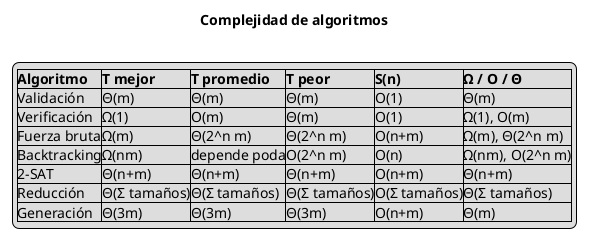

The diagram above was rendered by PlantUML. Its source (embedded in the PNG):
@startuml
title Complejidad de algoritmos
hide footbox
legend
|=Algoritmo|=T mejor|=T promedio|=T peor|=S(n)|=Ω / O / Θ|
|Validación|Θ(m)|Θ(m)|Θ(m)|O(1)|Θ(m)|
|Verificación|Ω(1)|O(m)|Θ(m)|O(1)|Ω(1), O(m)|
|Fuerza bruta|Ω(m)|Θ(2^n m)|Θ(2^n m)|O(n+m)|Ω(m), Θ(2^n m)|
|Backtracking|Ω(nm)|depende poda|O(2^n m)|O(n)|Ω(nm), O(2^n m)|
|2-SAT|Θ(n+m)|Θ(n+m)|Θ(n+m)|O(n+m)|Θ(n+m)|
|Reducción|Θ(Σ tamaños)|Θ(Σ tamaños)|Θ(Σ tamaños)|O(Σ tamaños)|Θ(Σ tamaños)|
|Generación|Θ(3m)|Θ(3m)|Θ(3m)|O(n+m)|Θ(m)|
endlegend
@enduml